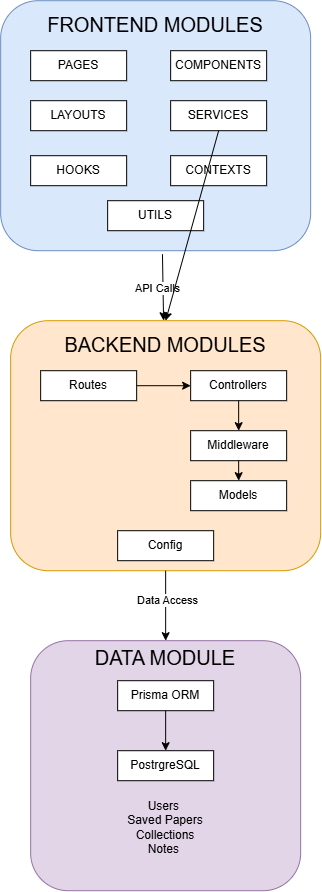

The diagram above was exported from draw.io. Its source (the exported page's mxGraphModel, read from the mxfile embedded in the PNG):
<mxGraphModel dx="2076" dy="1327" grid="1" gridSize="10" guides="1" tooltips="1" connect="1" arrows="1" fold="1" page="1" pageScale="1" pageWidth="827" pageHeight="1169" math="0" shadow="0">
  <root>
    <mxCell id="0" />
    <mxCell id="1" parent="0" />
    <mxCell id="8mBv5-PkoydNiSwpDpmR-28" parent="1" style="rounded=1;whiteSpace=wrap;html=1;fillColor=#dae8fc;strokeColor=#6c8ebf;" value="&lt;font style=&quot;font-size: 20px;&quot;&gt;FRONTEND MODULES&lt;/font&gt;&lt;div&gt;&lt;br&gt;&lt;/div&gt;&lt;div&gt;&lt;br&gt;&lt;/div&gt;&lt;div&gt;&lt;br&gt;&lt;/div&gt;&lt;div&gt;&lt;br&gt;&lt;/div&gt;&lt;div&gt;&lt;br&gt;&lt;/div&gt;&lt;div&gt;&lt;br&gt;&lt;/div&gt;&lt;div&gt;&lt;br&gt;&lt;/div&gt;&lt;div&gt;&lt;br&gt;&lt;/div&gt;&lt;div&gt;&lt;br&gt;&lt;/div&gt;&lt;div&gt;&lt;br&gt;&lt;/div&gt;&lt;div&gt;&lt;br&gt;&lt;/div&gt;&lt;div&gt;&lt;br&gt;&lt;/div&gt;&lt;div&gt;&lt;br&gt;&lt;/div&gt;&lt;div&gt;&lt;br&gt;&lt;/div&gt;" vertex="1">
      <mxGeometry height="250" width="310" x="270" y="70" as="geometry" />
    </mxCell>
    <mxCell id="8mBv5-PkoydNiSwpDpmR-29" parent="1" style="rounded=0;whiteSpace=wrap;html=1;" value="PAGES" vertex="1">
      <mxGeometry height="30" width="96" x="300" y="120" as="geometry" />
    </mxCell>
    <mxCell id="8mBv5-PkoydNiSwpDpmR-31" parent="1" style="rounded=0;whiteSpace=wrap;html=1;" value="COMPONENTS" vertex="1">
      <mxGeometry height="30" width="96" x="440" y="120" as="geometry" />
    </mxCell>
    <mxCell id="8mBv5-PkoydNiSwpDpmR-33" parent="1" style="rounded=0;whiteSpace=wrap;html=1;" value="LAYOUTS" vertex="1">
      <mxGeometry height="30" width="96" x="300" y="170" as="geometry" />
    </mxCell>
    <mxCell id="8mBv5-PkoydNiSwpDpmR-35" parent="1" style="rounded=0;whiteSpace=wrap;html=1;" value="SERVICES" vertex="1">
      <mxGeometry height="30" width="96" x="440" y="170" as="geometry" />
    </mxCell>
    <mxCell id="8mBv5-PkoydNiSwpDpmR-37" parent="1" style="rounded=0;whiteSpace=wrap;html=1;" value="HOOKS" vertex="1">
      <mxGeometry height="30" width="96" x="300" y="225" as="geometry" />
    </mxCell>
    <mxCell id="8mBv5-PkoydNiSwpDpmR-38" parent="1" style="rounded=0;whiteSpace=wrap;html=1;" value="CONTEXTS" vertex="1">
      <mxGeometry height="30" width="96" x="440" y="225" as="geometry" />
    </mxCell>
    <mxCell id="8mBv5-PkoydNiSwpDpmR-39" parent="1" style="rounded=0;whiteSpace=wrap;html=1;" value="UTILS" vertex="1">
      <mxGeometry height="30" width="96" x="377" y="270" as="geometry" />
    </mxCell>
    <mxCell id="8mBv5-PkoydNiSwpDpmR-41" parent="1" style="rounded=1;whiteSpace=wrap;html=1;fillColor=#ffe6cc;strokeColor=#d79b00;" value="&lt;font style=&quot;font-size: 20px;&quot;&gt;BACKEND MODULES&lt;/font&gt;&lt;div&gt;&lt;br&gt;&lt;/div&gt;&lt;div&gt;&lt;br&gt;&lt;/div&gt;&lt;div&gt;&lt;br&gt;&lt;/div&gt;&lt;div&gt;&lt;br&gt;&lt;/div&gt;&lt;div&gt;&lt;br&gt;&lt;/div&gt;&lt;div&gt;&lt;br&gt;&lt;/div&gt;&lt;div&gt;&lt;br&gt;&lt;/div&gt;&lt;div&gt;&lt;br&gt;&lt;/div&gt;&lt;div&gt;&lt;br&gt;&lt;/div&gt;&lt;div&gt;&lt;br&gt;&lt;/div&gt;&lt;div&gt;&lt;br&gt;&lt;/div&gt;&lt;div&gt;&lt;br&gt;&lt;/div&gt;&lt;div&gt;&lt;br&gt;&lt;/div&gt;&lt;div&gt;&lt;br&gt;&lt;/div&gt;" vertex="1">
      <mxGeometry height="250" width="310" x="280" y="390" as="geometry" />
    </mxCell>
    <mxCell id="8mBv5-PkoydNiSwpDpmR-42" parent="1" style="rounded=0;whiteSpace=wrap;html=1;" value="Routes" vertex="1">
      <mxGeometry height="30" width="96" x="310" y="440" as="geometry" />
    </mxCell>
    <mxCell id="8mBv5-PkoydNiSwpDpmR-43" parent="1" style="rounded=0;whiteSpace=wrap;html=1;" value="Controllers" vertex="1">
      <mxGeometry height="30" width="96" x="460" y="440" as="geometry" />
    </mxCell>
    <mxCell id="8mBv5-PkoydNiSwpDpmR-44" parent="1" style="rounded=0;whiteSpace=wrap;html=1;" value="Middleware" vertex="1">
      <mxGeometry height="30" width="96" x="460" y="500" as="geometry" />
    </mxCell>
    <mxCell id="8mBv5-PkoydNiSwpDpmR-45" parent="1" style="rounded=0;whiteSpace=wrap;html=1;" value="Models" vertex="1">
      <mxGeometry height="30" width="96" x="460" y="550" as="geometry" />
    </mxCell>
    <mxCell id="8mBv5-PkoydNiSwpDpmR-46" parent="1" style="rounded=0;whiteSpace=wrap;html=1;" value="Config" vertex="1">
      <mxGeometry height="30" width="96" x="387" y="600" as="geometry" />
    </mxCell>
    <mxCell id="8mBv5-PkoydNiSwpDpmR-47" edge="1" parent="1" source="8mBv5-PkoydNiSwpDpmR-42" style="endArrow=classic;html=1;rounded=0;exitX=1;exitY=0.5;exitDx=0;exitDy=0;" target="8mBv5-PkoydNiSwpDpmR-43" value="">
      <mxGeometry height="50" relative="1" width="50" as="geometry">
        <mxPoint x="500" y="480" as="sourcePoint" />
        <mxPoint x="550" y="430" as="targetPoint" />
      </mxGeometry>
    </mxCell>
    <mxCell id="8mBv5-PkoydNiSwpDpmR-48" edge="1" parent="1" source="8mBv5-PkoydNiSwpDpmR-43" style="endArrow=classic;html=1;rounded=0;exitX=0.5;exitY=1;exitDx=0;exitDy=0;entryX=0.5;entryY=0;entryDx=0;entryDy=0;" target="8mBv5-PkoydNiSwpDpmR-44" value="">
      <mxGeometry height="50" relative="1" width="50" as="geometry">
        <mxPoint x="500" y="480" as="sourcePoint" />
        <mxPoint x="550" y="430" as="targetPoint" />
      </mxGeometry>
    </mxCell>
    <mxCell id="8mBv5-PkoydNiSwpDpmR-49" edge="1" parent="1" source="8mBv5-PkoydNiSwpDpmR-44" style="endArrow=classic;html=1;rounded=0;exitX=0.5;exitY=1;exitDx=0;exitDy=0;entryX=0.5;entryY=0;entryDx=0;entryDy=0;" target="8mBv5-PkoydNiSwpDpmR-45" value="">
      <mxGeometry height="50" relative="1" width="50" as="geometry">
        <mxPoint x="500" y="480" as="sourcePoint" />
        <mxPoint x="550" y="430" as="targetPoint" />
      </mxGeometry>
    </mxCell>
    <mxCell id="8mBv5-PkoydNiSwpDpmR-50" edge="1" parent="1" source="8mBv5-PkoydNiSwpDpmR-28" style="endArrow=classic;html=1;rounded=0;exitX=0.522;exitY=1.014;exitDx=0;exitDy=0;exitPerimeter=0;" target="8mBv5-PkoydNiSwpDpmR-41" value="">
      <mxGeometry height="50" relative="1" width="50" as="geometry">
        <mxPoint x="500" y="480" as="sourcePoint" />
        <mxPoint x="550" y="430" as="targetPoint" />
      </mxGeometry>
    </mxCell>
    <mxCell id="8mBv5-PkoydNiSwpDpmR-51" connectable="0" parent="8mBv5-PkoydNiSwpDpmR-50" style="edgeLabel;html=1;align=center;verticalAlign=middle;resizable=0;points=[];" value="API Calls" vertex="1">
      <mxGeometry relative="1" x="-0.0047" y="-7" as="geometry">
        <mxPoint as="offset" />
      </mxGeometry>
    </mxCell>
    <mxCell id="8mBv5-PkoydNiSwpDpmR-52" parent="1" style="rounded=1;whiteSpace=wrap;html=1;fillColor=#e1d5e7;strokeColor=#9673a6;" value="&lt;div&gt;&lt;span style=&quot;font-size: 20px;&quot;&gt;DATA MODULE&lt;/span&gt;&lt;/div&gt;&lt;div&gt;&lt;br&gt;&lt;/div&gt;&lt;div&gt;&lt;br&gt;&lt;/div&gt;&lt;div&gt;&lt;br&gt;&lt;/div&gt;&lt;div&gt;&lt;br&gt;&lt;/div&gt;&lt;div&gt;&lt;br&gt;&lt;/div&gt;&lt;div&gt;&lt;br&gt;&lt;/div&gt;&lt;div&gt;&lt;br&gt;&lt;/div&gt;&lt;div&gt;&lt;br&gt;&lt;/div&gt;&lt;div&gt;&amp;nbsp;&lt;/div&gt;&lt;div&gt;&lt;div&gt;Users&amp;nbsp;&lt;/div&gt;&lt;div&gt;&amp;nbsp;Saved Papers&amp;nbsp;&lt;/div&gt;&lt;div&gt;&amp;nbsp;Collections&amp;nbsp;&lt;br&gt;&amp;nbsp;Notes&amp;nbsp;&amp;nbsp;&lt;/div&gt;&lt;/div&gt;&lt;div&gt;&lt;br&gt;&lt;/div&gt;&lt;div&gt;&lt;br&gt;&lt;/div&gt;" vertex="1">
      <mxGeometry height="250" width="270" x="300" y="710" as="geometry" />
    </mxCell>
    <mxCell id="8mBv5-PkoydNiSwpDpmR-53" parent="1" style="rounded=0;whiteSpace=wrap;html=1;" value="Prisma ORM" vertex="1">
      <mxGeometry height="30" width="96" x="387" y="750" as="geometry" />
    </mxCell>
    <mxCell id="8mBv5-PkoydNiSwpDpmR-54" parent="1" style="rounded=0;whiteSpace=wrap;html=1;" value="PostrgreSQL" vertex="1">
      <mxGeometry height="30" width="96" x="387" y="820" as="geometry" />
    </mxCell>
    <mxCell id="8mBv5-PkoydNiSwpDpmR-55" edge="1" parent="1" source="8mBv5-PkoydNiSwpDpmR-53" style="endArrow=classic;html=1;rounded=0;exitX=0.5;exitY=1;exitDx=0;exitDy=0;entryX=0.5;entryY=0;entryDx=0;entryDy=0;" target="8mBv5-PkoydNiSwpDpmR-54" value="">
      <mxGeometry height="50" relative="1" width="50" as="geometry">
        <mxPoint x="500" y="910" as="sourcePoint" />
        <mxPoint x="550" y="860" as="targetPoint" />
      </mxGeometry>
    </mxCell>
    <mxCell id="8mBv5-PkoydNiSwpDpmR-56" edge="1" parent="1" source="8mBv5-PkoydNiSwpDpmR-41" style="endArrow=classic;html=1;rounded=0;exitX=0.5;exitY=1;exitDx=0;exitDy=0;entryX=0.5;entryY=0;entryDx=0;entryDy=0;" target="8mBv5-PkoydNiSwpDpmR-52" value="">
      <mxGeometry height="50" relative="1" width="50" as="geometry">
        <mxPoint x="370" y="750" as="sourcePoint" />
        <mxPoint x="420" y="700" as="targetPoint" />
      </mxGeometry>
    </mxCell>
    <mxCell id="8mBv5-PkoydNiSwpDpmR-57" connectable="0" parent="8mBv5-PkoydNiSwpDpmR-56" style="edgeLabel;html=1;align=center;verticalAlign=middle;resizable=0;points=[];" value="Data Access" vertex="1">
      <mxGeometry relative="1" x="-0.1651" y="1" as="geometry">
        <mxPoint as="offset" />
      </mxGeometry>
    </mxCell>
    <mxCell id="8mBv5-PkoydNiSwpDpmR-58" edge="1" parent="1" source="8mBv5-PkoydNiSwpDpmR-35" style="endArrow=classic;html=1;rounded=0;exitX=0.5;exitY=1;exitDx=0;exitDy=0;entryX=0.5;entryY=0;entryDx=0;entryDy=0;" target="8mBv5-PkoydNiSwpDpmR-41" value="">
      <mxGeometry height="50" relative="1" width="50" as="geometry">
        <mxPoint x="100" y="720" as="sourcePoint" />
        <mxPoint x="150" y="670" as="targetPoint" />
      </mxGeometry>
    </mxCell>
  </root>
</mxGraphModel>